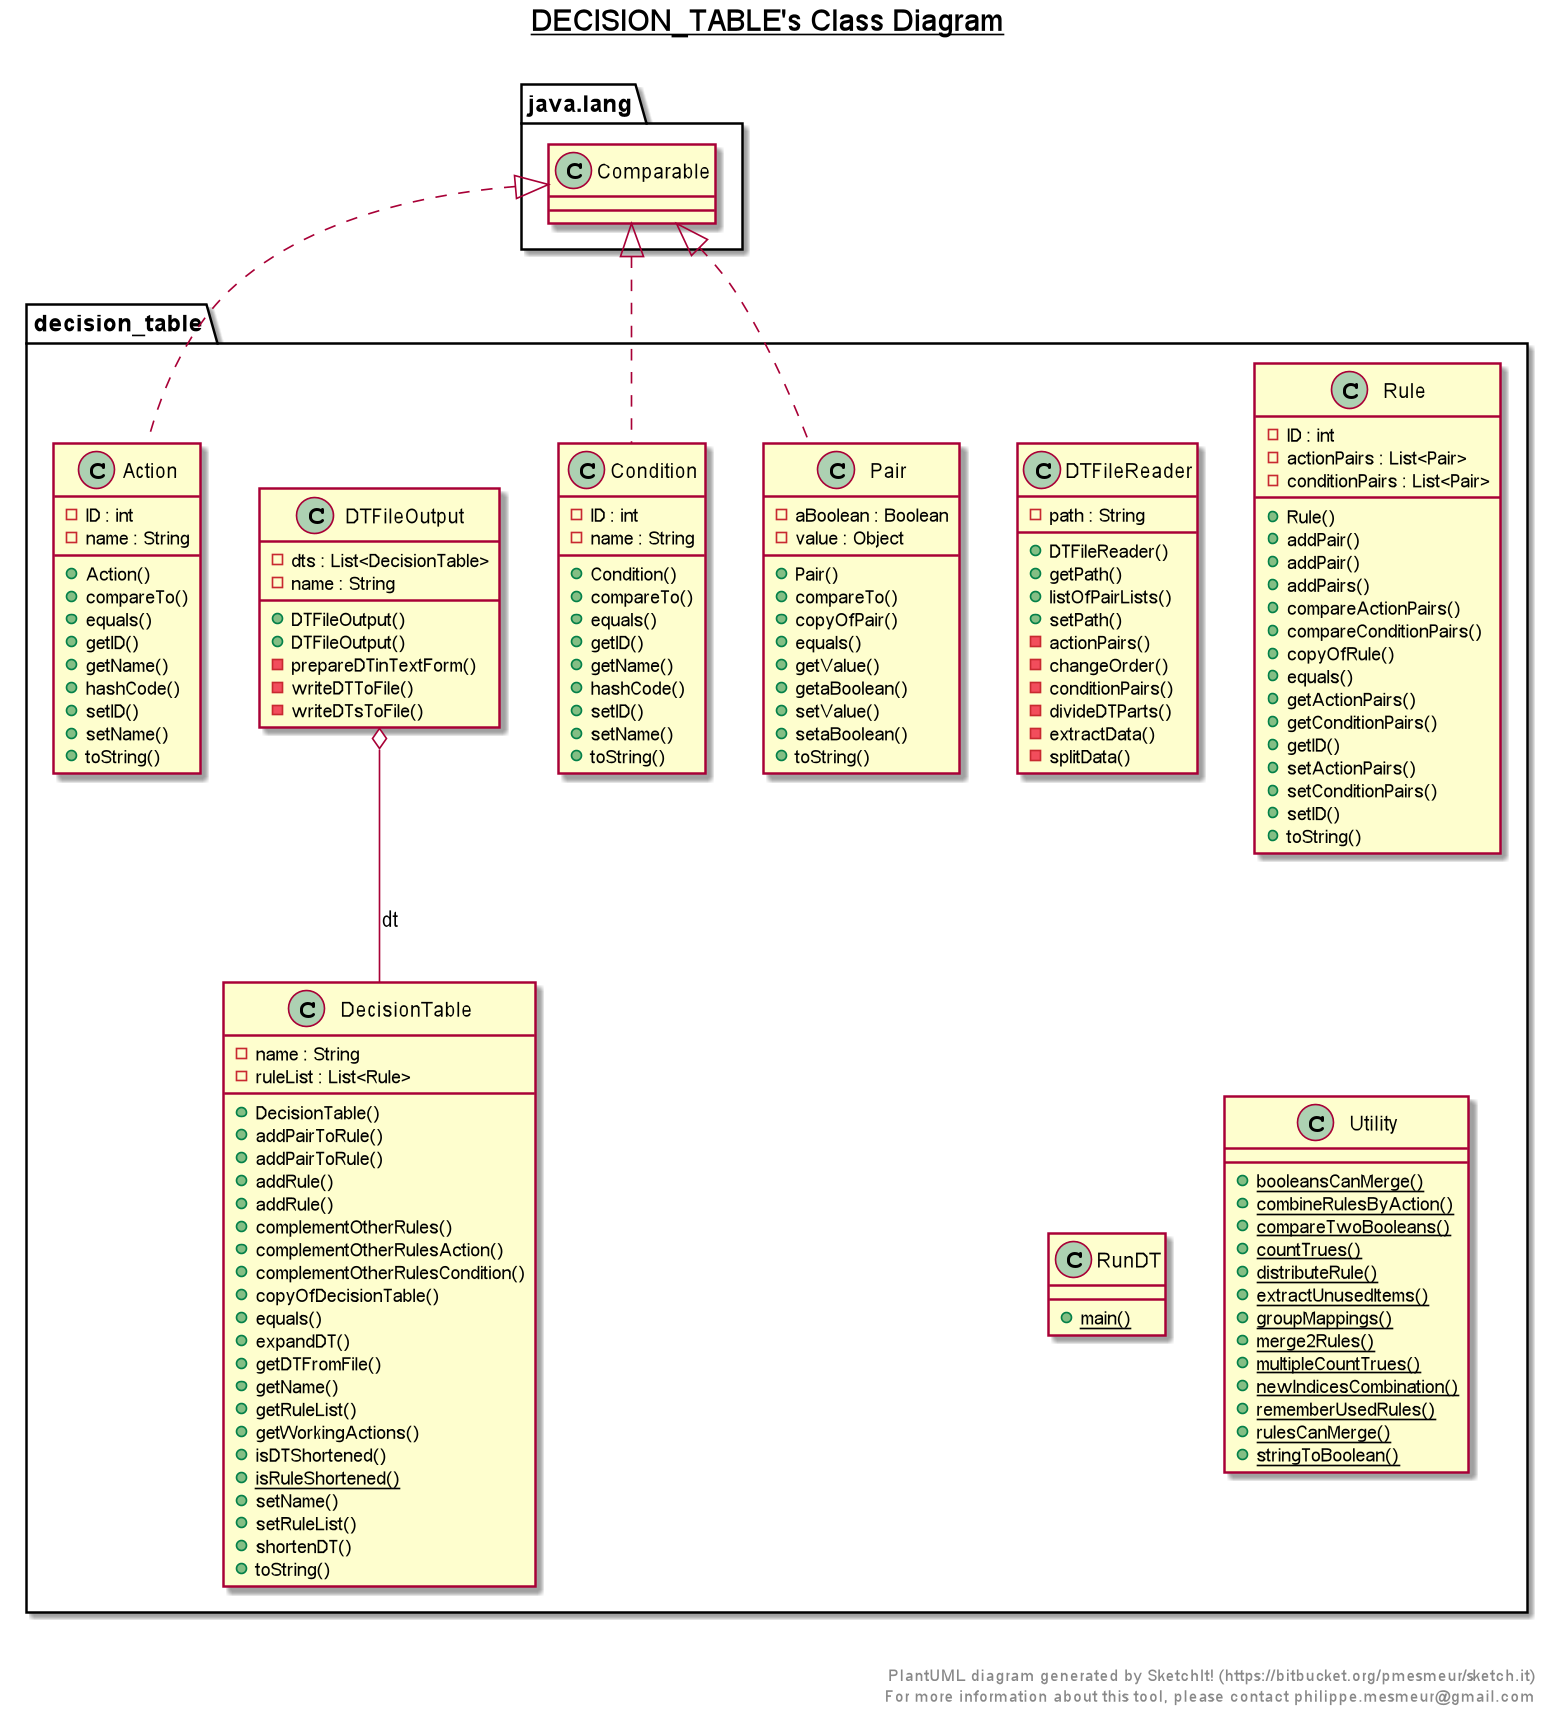

The diagram above was rendered by PlantUML. Its source (embedded in the PNG):
@startuml

title __DECISION_TABLE's Class Diagram__\n

    namespace decision_table {
      class decision_table.Action {
          - ID : int
          - name : String
          + Action()
          + compareTo()
          + equals()
          + getID()
          + getName()
          + hashCode()
          + setID()
          + setName()
          + toString()
      }
      class decision_table.Condition {
                 - ID : int
                 - name : String
                 + Condition()
                 + compareTo()
                 + equals()
                 + getID()
                 + getName()
                 + hashCode()
                 + setID()
                 + setName()
                 + toString()
      }
      class decision_table.DTFileOutput {
                - dts : List<DecisionTable>
                - name : String
                + DTFileOutput()
                + DTFileOutput()
                - prepareDTinTextForm()
                - writeDTToFile()
                - writeDTsToFile()
      }
      class decision_table.DTFileReader {
              - path : String
              + DTFileReader()
              + getPath()
              + listOfPairLists()
              + setPath()
              - actionPairs()
              - changeOrder()
              - conditionPairs()
              - divideDTParts()
              - extractData()
              - splitData()
      }
      class decision_table.DecisionTable {
               - name : String
               - ruleList : List<Rule>
               + DecisionTable()
               + addPairToRule()
               + addPairToRule()
               + addRule()
               + addRule()
               + complementOtherRules()
               + complementOtherRulesAction()
               + complementOtherRulesCondition()
               + copyOfDecisionTable()
               + equals()
               + expandDT()
               + getDTFromFile()
               + getName()
               + getRuleList()
               + getWorkingActions()
               + isDTShortened()
               {static} + isRuleShortened()
               + setName()
               + setRuleList()
               + shortenDT()
               + toString()
      }
      class decision_table.Pair {
              - aBoolean : Boolean
              - value : Object
              + Pair()
              + compareTo()
              + copyOfPair()
              + equals()
              + getValue()
              + getaBoolean()
              + setValue()
              + setaBoolean()
              + toString()
      }
      class decision_table.Rule {
          - ID : int
          - actionPairs : List<Pair>
          - conditionPairs : List<Pair>
          + Rule()
          + addPair()
          + addPair()
          + addPairs()
          + compareActionPairs()
          + compareConditionPairs()
          + copyOfRule()
          + equals()
          + getActionPairs()
          + getConditionPairs()
          + getID()
          + setActionPairs()
          + setConditionPairs()
          + setID()
          + toString()
      }
      class decision_table.RunDT {
          {static} + main()
      }
      class decision_table.Utility {
          {static} + booleansCanMerge()
          {static} + combineRulesByAction()
          {static} + compareTwoBooleans()
          {static} + countTrues()
          {static} + distributeRule()
          {static} + extractUnusedItems()
          {static} + groupMappings()
          {static} + merge2Rules()
          {static} + multipleCountTrues()
          {static} + newIndicesCombination()
          {static} + rememberUsedRules()
          {static} + rulesCanMerge()
          {static} + stringToBoolean()
      }
  }

  decision_table.Action .up.|> java.lang.Comparable
  decision_table.Condition .up.|> java.lang.Comparable
  decision_table.DTFileOutput o-- decision_table.DecisionTable : dt
  decision_table.Pair .up.|> java.lang.Comparable


right footer


PlantUML diagram generated by SketchIt! (https://bitbucket.org/pmesmeur/sketch.it)
For more information about this tool, please contact philippe.mesmeur@gmail.com
endfooter

@enduml